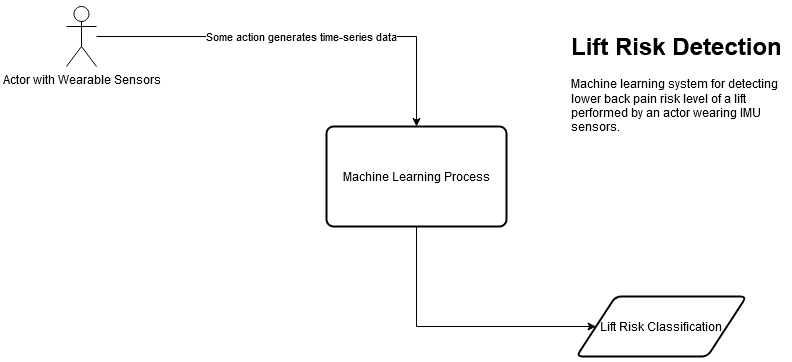

The diagram above was exported from draw.io. Its source (the exported page's mxGraphModel, read from the mxfile embedded in the PNG):
<mxGraphModel dx="2354" dy="676" grid="1" gridSize="10" guides="1" tooltips="1" connect="1" arrows="1" fold="1" page="1" pageScale="1" pageWidth="850" pageHeight="1100" math="0" shadow="0">
  <root>
    <mxCell id="0" />
    <mxCell id="1" parent="0" />
    <mxCell id="BStfyHeG5hZ2XWKVAZqn-6" value="Some action generates time-series data" style="edgeStyle=orthogonalEdgeStyle;rounded=0;orthogonalLoop=1;jettySize=auto;html=1;entryX=0.5;entryY=0;entryDx=0;entryDy=0;" edge="1" parent="1" source="BStfyHeG5hZ2XWKVAZqn-2" target="BStfyHeG5hZ2XWKVAZqn-4">
      <mxGeometry relative="1" as="geometry" />
    </mxCell>
    <mxCell id="BStfyHeG5hZ2XWKVAZqn-2" value="Actor with Wearable Sensors" style="shape=umlActor;verticalLabelPosition=bottom;verticalAlign=top;html=1;outlineConnect=0;" vertex="1" parent="1">
      <mxGeometry x="40" y="170" width="30" height="60" as="geometry" />
    </mxCell>
    <mxCell id="BStfyHeG5hZ2XWKVAZqn-10" style="edgeStyle=orthogonalEdgeStyle;rounded=0;orthogonalLoop=1;jettySize=auto;html=1;entryX=0;entryY=0.5;entryDx=0;entryDy=0;" edge="1" parent="1" source="BStfyHeG5hZ2XWKVAZqn-4" target="BStfyHeG5hZ2XWKVAZqn-7">
      <mxGeometry relative="1" as="geometry">
        <Array as="points">
          <mxPoint x="390" y="490" />
        </Array>
      </mxGeometry>
    </mxCell>
    <mxCell id="BStfyHeG5hZ2XWKVAZqn-4" value="Machine Learning Process" style="rounded=1;whiteSpace=wrap;html=1;absoluteArcSize=1;arcSize=14;strokeWidth=2;" vertex="1" parent="1">
      <mxGeometry x="300" y="290" width="180" height="100" as="geometry" />
    </mxCell>
    <mxCell id="BStfyHeG5hZ2XWKVAZqn-7" value="Lift Risk Classification" style="shape=parallelogram;html=1;strokeWidth=2;perimeter=parallelogramPerimeter;whiteSpace=wrap;rounded=1;arcSize=12;size=0.23;" vertex="1" parent="1">
      <mxGeometry x="550" y="460" width="170" height="60" as="geometry" />
    </mxCell>
    <mxCell id="wmJJpu0FTFpDKlSbwt1e-1" value="&lt;h1&gt;Lift Risk Detection&lt;br&gt;&lt;/h1&gt;&lt;p&gt;Machine learning system for detecting lower back pain risk level of a lift performed by an actor wearing IMU sensors.&lt;br&gt;&lt;/p&gt;" style="text;html=1;strokeColor=none;fillColor=none;spacing=5;spacingTop=-20;whiteSpace=wrap;overflow=hidden;rounded=0;" vertex="1" parent="1">
      <mxGeometry x="540" y="190" width="220" height="120" as="geometry" />
    </mxCell>
  </root>
</mxGraphModel>